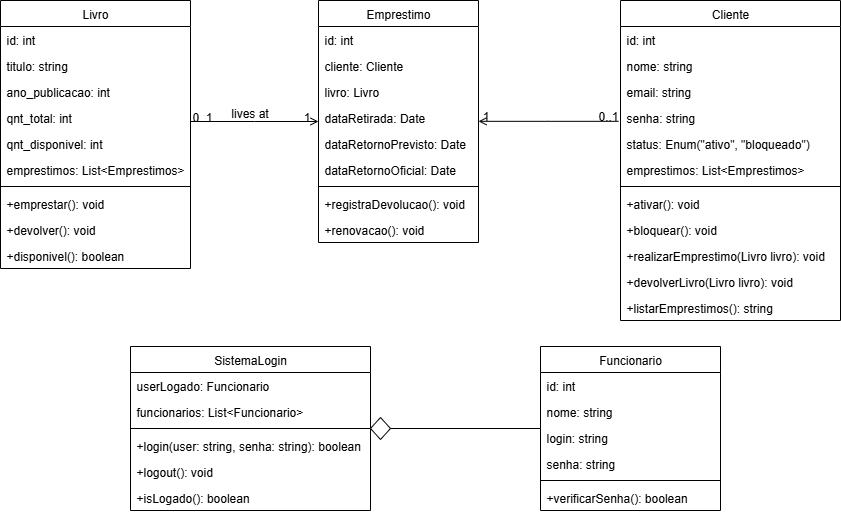

The diagram above was exported from draw.io. Its source (the exported page's mxGraphModel, read from the mxfile embedded in the PNG):
<mxGraphModel dx="1281" dy="596" grid="1" gridSize="10" guides="1" tooltips="1" connect="1" arrows="1" fold="1" page="1" pageScale="1" pageWidth="827" pageHeight="1169" math="0" shadow="0">
  <root>
    <mxCell id="WIyWlLk6GJQsqaUBKTNV-0" />
    <mxCell id="WIyWlLk6GJQsqaUBKTNV-1" parent="WIyWlLk6GJQsqaUBKTNV-0" />
    <mxCell id="zkfFHV4jXpPFQw0GAbJ--0" value="Livro" style="swimlane;fontStyle=0;align=center;verticalAlign=top;childLayout=stackLayout;horizontal=1;startSize=26;horizontalStack=0;resizeParent=1;resizeLast=0;collapsible=1;marginBottom=0;rounded=0;shadow=0;strokeWidth=1;" parent="WIyWlLk6GJQsqaUBKTNV-1" vertex="1">
      <mxGeometry x="190" y="120" width="190" height="268" as="geometry">
        <mxRectangle x="230" y="140" width="160" height="26" as="alternateBounds" />
      </mxGeometry>
    </mxCell>
    <mxCell id="zkfFHV4jXpPFQw0GAbJ--1" value="id: int" style="text;align=left;verticalAlign=top;spacingLeft=4;spacingRight=4;overflow=hidden;rotatable=0;points=[[0,0.5],[1,0.5]];portConstraint=eastwest;" parent="zkfFHV4jXpPFQw0GAbJ--0" vertex="1">
      <mxGeometry y="26" width="190" height="26" as="geometry" />
    </mxCell>
    <mxCell id="zkfFHV4jXpPFQw0GAbJ--2" value="titulo: string" style="text;align=left;verticalAlign=top;spacingLeft=4;spacingRight=4;overflow=hidden;rotatable=0;points=[[0,0.5],[1,0.5]];portConstraint=eastwest;rounded=0;shadow=0;html=0;" parent="zkfFHV4jXpPFQw0GAbJ--0" vertex="1">
      <mxGeometry y="52" width="190" height="26" as="geometry" />
    </mxCell>
    <mxCell id="bplKdp3R769m4VhdDFAA-6" value="ano_publicacao: int" style="text;align=left;verticalAlign=top;spacingLeft=4;spacingRight=4;overflow=hidden;rotatable=0;points=[[0,0.5],[1,0.5]];portConstraint=eastwest;rounded=0;shadow=0;html=0;" parent="zkfFHV4jXpPFQw0GAbJ--0" vertex="1">
      <mxGeometry y="78" width="190" height="26" as="geometry" />
    </mxCell>
    <mxCell id="bplKdp3R769m4VhdDFAA-0" value="qnt_total: int" style="text;align=left;verticalAlign=top;spacingLeft=4;spacingRight=4;overflow=hidden;rotatable=0;points=[[0,0.5],[1,0.5]];portConstraint=eastwest;rounded=0;shadow=0;html=0;" parent="zkfFHV4jXpPFQw0GAbJ--0" vertex="1">
      <mxGeometry y="104" width="190" height="26" as="geometry" />
    </mxCell>
    <mxCell id="zkfFHV4jXpPFQw0GAbJ--3" value="qnt_disponivel: int" style="text;align=left;verticalAlign=top;spacingLeft=4;spacingRight=4;overflow=hidden;rotatable=0;points=[[0,0.5],[1,0.5]];portConstraint=eastwest;rounded=0;shadow=0;html=0;" parent="zkfFHV4jXpPFQw0GAbJ--0" vertex="1">
      <mxGeometry y="130" width="190" height="26" as="geometry" />
    </mxCell>
    <mxCell id="bplKdp3R769m4VhdDFAA-3" value="emprestimos: List&lt;Emprestimos&gt;" style="text;align=left;verticalAlign=top;spacingLeft=4;spacingRight=4;overflow=hidden;rotatable=0;points=[[0,0.5],[1,0.5]];portConstraint=eastwest;rounded=0;shadow=0;html=0;" parent="zkfFHV4jXpPFQw0GAbJ--0" vertex="1">
      <mxGeometry y="156" width="190" height="26" as="geometry" />
    </mxCell>
    <mxCell id="zkfFHV4jXpPFQw0GAbJ--4" value="" style="line;html=1;strokeWidth=1;align=left;verticalAlign=middle;spacingTop=-1;spacingLeft=3;spacingRight=3;rotatable=0;labelPosition=right;points=[];portConstraint=eastwest;" parent="zkfFHV4jXpPFQw0GAbJ--0" vertex="1">
      <mxGeometry y="182" width="190" height="8" as="geometry" />
    </mxCell>
    <mxCell id="zkfFHV4jXpPFQw0GAbJ--5" value="+emprestar(): void" style="text;align=left;verticalAlign=top;spacingLeft=4;spacingRight=4;overflow=hidden;rotatable=0;points=[[0,0.5],[1,0.5]];portConstraint=eastwest;" parent="zkfFHV4jXpPFQw0GAbJ--0" vertex="1">
      <mxGeometry y="190" width="190" height="26" as="geometry" />
    </mxCell>
    <mxCell id="bplKdp3R769m4VhdDFAA-4" value="+devolver(): void" style="text;align=left;verticalAlign=top;spacingLeft=4;spacingRight=4;overflow=hidden;rotatable=0;points=[[0,0.5],[1,0.5]];portConstraint=eastwest;" parent="zkfFHV4jXpPFQw0GAbJ--0" vertex="1">
      <mxGeometry y="216" width="190" height="26" as="geometry" />
    </mxCell>
    <mxCell id="bplKdp3R769m4VhdDFAA-5" value="+disponivel(): boolean" style="text;align=left;verticalAlign=top;spacingLeft=4;spacingRight=4;overflow=hidden;rotatable=0;points=[[0,0.5],[1,0.5]];portConstraint=eastwest;" parent="zkfFHV4jXpPFQw0GAbJ--0" vertex="1">
      <mxGeometry y="242" width="190" height="26" as="geometry" />
    </mxCell>
    <mxCell id="zkfFHV4jXpPFQw0GAbJ--6" value="SistemaLogin" style="swimlane;fontStyle=0;align=center;verticalAlign=top;childLayout=stackLayout;horizontal=1;startSize=26;horizontalStack=0;resizeParent=1;resizeLast=0;collapsible=1;marginBottom=0;rounded=0;shadow=0;strokeWidth=1;" parent="WIyWlLk6GJQsqaUBKTNV-1" vertex="1">
      <mxGeometry x="320" y="466" width="240" height="164" as="geometry">
        <mxRectangle x="320" y="466" width="160" height="26" as="alternateBounds" />
      </mxGeometry>
    </mxCell>
    <mxCell id="zkfFHV4jXpPFQw0GAbJ--7" value="userLogado: Funcionario" style="text;align=left;verticalAlign=top;spacingLeft=4;spacingRight=4;overflow=hidden;rotatable=0;points=[[0,0.5],[1,0.5]];portConstraint=eastwest;" parent="zkfFHV4jXpPFQw0GAbJ--6" vertex="1">
      <mxGeometry y="26" width="240" height="26" as="geometry" />
    </mxCell>
    <mxCell id="zkfFHV4jXpPFQw0GAbJ--8" value="funcionarios: List&lt;Funcionario&gt;" style="text;align=left;verticalAlign=top;spacingLeft=4;spacingRight=4;overflow=hidden;rotatable=0;points=[[0,0.5],[1,0.5]];portConstraint=eastwest;rounded=0;shadow=0;html=0;" parent="zkfFHV4jXpPFQw0GAbJ--6" vertex="1">
      <mxGeometry y="52" width="240" height="26" as="geometry" />
    </mxCell>
    <mxCell id="zkfFHV4jXpPFQw0GAbJ--9" value="" style="line;html=1;strokeWidth=1;align=left;verticalAlign=middle;spacingTop=-1;spacingLeft=3;spacingRight=3;rotatable=0;labelPosition=right;points=[];portConstraint=eastwest;" parent="zkfFHV4jXpPFQw0GAbJ--6" vertex="1">
      <mxGeometry y="78" width="240" height="8" as="geometry" />
    </mxCell>
    <mxCell id="zkfFHV4jXpPFQw0GAbJ--11" value="+login(user: string, senha: string): boolean" style="text;align=left;verticalAlign=top;spacingLeft=4;spacingRight=4;overflow=hidden;rotatable=0;points=[[0,0.5],[1,0.5]];portConstraint=eastwest;" parent="zkfFHV4jXpPFQw0GAbJ--6" vertex="1">
      <mxGeometry y="86" width="240" height="26" as="geometry" />
    </mxCell>
    <mxCell id="bplKdp3R769m4VhdDFAA-28" value="+logout(): void" style="text;align=left;verticalAlign=top;spacingLeft=4;spacingRight=4;overflow=hidden;rotatable=0;points=[[0,0.5],[1,0.5]];portConstraint=eastwest;" parent="zkfFHV4jXpPFQw0GAbJ--6" vertex="1">
      <mxGeometry y="112" width="240" height="26" as="geometry" />
    </mxCell>
    <mxCell id="bplKdp3R769m4VhdDFAA-29" value="+isLogado(): boolean" style="text;align=left;verticalAlign=top;spacingLeft=4;spacingRight=4;overflow=hidden;rotatable=0;points=[[0,0.5],[1,0.5]];portConstraint=eastwest;" parent="zkfFHV4jXpPFQw0GAbJ--6" vertex="1">
      <mxGeometry y="138" width="240" height="26" as="geometry" />
    </mxCell>
    <mxCell id="zkfFHV4jXpPFQw0GAbJ--13" value="Funcionario" style="swimlane;fontStyle=0;align=center;verticalAlign=top;childLayout=stackLayout;horizontal=1;startSize=26;horizontalStack=0;resizeParent=1;resizeLast=0;collapsible=1;marginBottom=0;rounded=0;shadow=0;strokeWidth=1;" parent="WIyWlLk6GJQsqaUBKTNV-1" vertex="1">
      <mxGeometry x="730" y="466" width="180" height="164" as="geometry">
        <mxRectangle x="750" y="470" width="170" height="26" as="alternateBounds" />
      </mxGeometry>
    </mxCell>
    <mxCell id="zkfFHV4jXpPFQw0GAbJ--14" value="id: int" style="text;align=left;verticalAlign=top;spacingLeft=4;spacingRight=4;overflow=hidden;rotatable=0;points=[[0,0.5],[1,0.5]];portConstraint=eastwest;" parent="zkfFHV4jXpPFQw0GAbJ--13" vertex="1">
      <mxGeometry y="26" width="180" height="26" as="geometry" />
    </mxCell>
    <mxCell id="bplKdp3R769m4VhdDFAA-33" value="nome: string" style="text;align=left;verticalAlign=top;spacingLeft=4;spacingRight=4;overflow=hidden;rotatable=0;points=[[0,0.5],[1,0.5]];portConstraint=eastwest;" parent="zkfFHV4jXpPFQw0GAbJ--13" vertex="1">
      <mxGeometry y="52" width="180" height="26" as="geometry" />
    </mxCell>
    <mxCell id="bplKdp3R769m4VhdDFAA-35" value="login: string" style="text;align=left;verticalAlign=top;spacingLeft=4;spacingRight=4;overflow=hidden;rotatable=0;points=[[0,0.5],[1,0.5]];portConstraint=eastwest;" parent="zkfFHV4jXpPFQw0GAbJ--13" vertex="1">
      <mxGeometry y="78" width="180" height="26" as="geometry" />
    </mxCell>
    <mxCell id="bplKdp3R769m4VhdDFAA-34" value="senha: string" style="text;align=left;verticalAlign=top;spacingLeft=4;spacingRight=4;overflow=hidden;rotatable=0;points=[[0,0.5],[1,0.5]];portConstraint=eastwest;" parent="zkfFHV4jXpPFQw0GAbJ--13" vertex="1">
      <mxGeometry y="104" width="180" height="26" as="geometry" />
    </mxCell>
    <mxCell id="zkfFHV4jXpPFQw0GAbJ--15" value="" style="line;html=1;strokeWidth=1;align=left;verticalAlign=middle;spacingTop=-1;spacingLeft=3;spacingRight=3;rotatable=0;labelPosition=right;points=[];portConstraint=eastwest;" parent="zkfFHV4jXpPFQw0GAbJ--13" vertex="1">
      <mxGeometry y="130" width="180" height="8" as="geometry" />
    </mxCell>
    <mxCell id="bplKdp3R769m4VhdDFAA-32" value="+verificarSenha(): boolean" style="text;align=left;verticalAlign=top;spacingLeft=4;spacingRight=4;overflow=hidden;rotatable=0;points=[[0,0.5],[1,0.5]];portConstraint=eastwest;" parent="zkfFHV4jXpPFQw0GAbJ--13" vertex="1">
      <mxGeometry y="138" width="180" height="26" as="geometry" />
    </mxCell>
    <mxCell id="zkfFHV4jXpPFQw0GAbJ--17" value="Emprestimo" style="swimlane;fontStyle=0;align=center;verticalAlign=top;childLayout=stackLayout;horizontal=1;startSize=26;horizontalStack=0;resizeParent=1;resizeLast=0;collapsible=1;marginBottom=0;rounded=0;shadow=0;strokeWidth=1;" parent="WIyWlLk6GJQsqaUBKTNV-1" vertex="1">
      <mxGeometry x="508" y="120" width="160" height="242" as="geometry">
        <mxRectangle x="550" y="140" width="160" height="26" as="alternateBounds" />
      </mxGeometry>
    </mxCell>
    <mxCell id="zkfFHV4jXpPFQw0GAbJ--18" value="id: int" style="text;align=left;verticalAlign=top;spacingLeft=4;spacingRight=4;overflow=hidden;rotatable=0;points=[[0,0.5],[1,0.5]];portConstraint=eastwest;" parent="zkfFHV4jXpPFQw0GAbJ--17" vertex="1">
      <mxGeometry y="26" width="160" height="26" as="geometry" />
    </mxCell>
    <mxCell id="zkfFHV4jXpPFQw0GAbJ--19" value="cliente: Cliente" style="text;align=left;verticalAlign=top;spacingLeft=4;spacingRight=4;overflow=hidden;rotatable=0;points=[[0,0.5],[1,0.5]];portConstraint=eastwest;rounded=0;shadow=0;html=0;" parent="zkfFHV4jXpPFQw0GAbJ--17" vertex="1">
      <mxGeometry y="52" width="160" height="26" as="geometry" />
    </mxCell>
    <mxCell id="zkfFHV4jXpPFQw0GAbJ--20" value="livro: Livro" style="text;align=left;verticalAlign=top;spacingLeft=4;spacingRight=4;overflow=hidden;rotatable=0;points=[[0,0.5],[1,0.5]];portConstraint=eastwest;rounded=0;shadow=0;html=0;" parent="zkfFHV4jXpPFQw0GAbJ--17" vertex="1">
      <mxGeometry y="78" width="160" height="26" as="geometry" />
    </mxCell>
    <mxCell id="zkfFHV4jXpPFQw0GAbJ--21" value="dataRetirada: Date" style="text;align=left;verticalAlign=top;spacingLeft=4;spacingRight=4;overflow=hidden;rotatable=0;points=[[0,0.5],[1,0.5]];portConstraint=eastwest;rounded=0;shadow=0;html=0;" parent="zkfFHV4jXpPFQw0GAbJ--17" vertex="1">
      <mxGeometry y="104" width="160" height="26" as="geometry" />
    </mxCell>
    <mxCell id="zkfFHV4jXpPFQw0GAbJ--22" value="dataRetornoPrevisto: Date" style="text;align=left;verticalAlign=top;spacingLeft=4;spacingRight=4;overflow=hidden;rotatable=0;points=[[0,0.5],[1,0.5]];portConstraint=eastwest;rounded=0;shadow=0;html=0;" parent="zkfFHV4jXpPFQw0GAbJ--17" vertex="1">
      <mxGeometry y="130" width="160" height="26" as="geometry" />
    </mxCell>
    <mxCell id="bplKdp3R769m4VhdDFAA-7" value="dataRetornoOficial: Date" style="text;align=left;verticalAlign=top;spacingLeft=4;spacingRight=4;overflow=hidden;rotatable=0;points=[[0,0.5],[1,0.5]];portConstraint=eastwest;rounded=0;shadow=0;html=0;" parent="zkfFHV4jXpPFQw0GAbJ--17" vertex="1">
      <mxGeometry y="156" width="160" height="26" as="geometry" />
    </mxCell>
    <mxCell id="zkfFHV4jXpPFQw0GAbJ--23" value="" style="line;html=1;strokeWidth=1;align=left;verticalAlign=middle;spacingTop=-1;spacingLeft=3;spacingRight=3;rotatable=0;labelPosition=right;points=[];portConstraint=eastwest;" parent="zkfFHV4jXpPFQw0GAbJ--17" vertex="1">
      <mxGeometry y="182" width="160" height="8" as="geometry" />
    </mxCell>
    <mxCell id="zkfFHV4jXpPFQw0GAbJ--24" value="+registraDevolucao(): void" style="text;align=left;verticalAlign=top;spacingLeft=4;spacingRight=4;overflow=hidden;rotatable=0;points=[[0,0.5],[1,0.5]];portConstraint=eastwest;" parent="zkfFHV4jXpPFQw0GAbJ--17" vertex="1">
      <mxGeometry y="190" width="160" height="26" as="geometry" />
    </mxCell>
    <mxCell id="zkfFHV4jXpPFQw0GAbJ--25" value="+renovacao(): void" style="text;align=left;verticalAlign=top;spacingLeft=4;spacingRight=4;overflow=hidden;rotatable=0;points=[[0,0.5],[1,0.5]];portConstraint=eastwest;" parent="zkfFHV4jXpPFQw0GAbJ--17" vertex="1">
      <mxGeometry y="216" width="160" height="26" as="geometry" />
    </mxCell>
    <mxCell id="zkfFHV4jXpPFQw0GAbJ--26" value="" style="endArrow=open;shadow=0;strokeWidth=1;rounded=0;curved=0;endFill=1;edgeStyle=elbowEdgeStyle;elbow=vertical;" parent="WIyWlLk6GJQsqaUBKTNV-1" source="zkfFHV4jXpPFQw0GAbJ--0" target="zkfFHV4jXpPFQw0GAbJ--17" edge="1">
      <mxGeometry x="0.5" y="41" relative="1" as="geometry">
        <mxPoint x="380" y="192" as="sourcePoint" />
        <mxPoint x="540" y="192" as="targetPoint" />
        <mxPoint x="-40" y="32" as="offset" />
      </mxGeometry>
    </mxCell>
    <mxCell id="zkfFHV4jXpPFQw0GAbJ--27" value="0..1" style="resizable=0;align=left;verticalAlign=bottom;labelBackgroundColor=none;fontSize=12;" parent="zkfFHV4jXpPFQw0GAbJ--26" connectable="0" vertex="1">
      <mxGeometry x="-1" relative="1" as="geometry">
        <mxPoint y="4" as="offset" />
      </mxGeometry>
    </mxCell>
    <mxCell id="zkfFHV4jXpPFQw0GAbJ--28" value="1" style="resizable=0;align=right;verticalAlign=bottom;labelBackgroundColor=none;fontSize=12;" parent="zkfFHV4jXpPFQw0GAbJ--26" connectable="0" vertex="1">
      <mxGeometry x="1" relative="1" as="geometry">
        <mxPoint x="-7" y="4" as="offset" />
      </mxGeometry>
    </mxCell>
    <mxCell id="zkfFHV4jXpPFQw0GAbJ--29" value="lives at" style="text;html=1;resizable=0;points=[];;align=center;verticalAlign=middle;labelBackgroundColor=none;rounded=0;shadow=0;strokeWidth=1;fontSize=12;" parent="zkfFHV4jXpPFQw0GAbJ--26" vertex="1" connectable="0">
      <mxGeometry x="0.5" y="49" relative="1" as="geometry">
        <mxPoint x="-38" y="40" as="offset" />
      </mxGeometry>
    </mxCell>
    <mxCell id="bplKdp3R769m4VhdDFAA-8" value="" style="endArrow=open;shadow=0;strokeWidth=1;rounded=0;curved=0;endFill=1;edgeStyle=elbowEdgeStyle;elbow=vertical;" parent="WIyWlLk6GJQsqaUBKTNV-1" edge="1">
      <mxGeometry x="0.5" y="41" relative="1" as="geometry">
        <mxPoint x="808" y="240.82999999999998" as="sourcePoint" />
        <mxPoint x="668" y="240.82999999999998" as="targetPoint" />
        <mxPoint x="-40" y="32" as="offset" />
        <Array as="points">
          <mxPoint x="738" y="240.82999999999998" />
        </Array>
      </mxGeometry>
    </mxCell>
    <mxCell id="bplKdp3R769m4VhdDFAA-9" value="0..1" style="resizable=0;align=left;verticalAlign=bottom;labelBackgroundColor=none;fontSize=12;" parent="bplKdp3R769m4VhdDFAA-8" connectable="0" vertex="1">
      <mxGeometry x="-1" relative="1" as="geometry">
        <mxPoint x="-22" y="4" as="offset" />
      </mxGeometry>
    </mxCell>
    <mxCell id="bplKdp3R769m4VhdDFAA-10" value="1" style="resizable=0;align=right;verticalAlign=bottom;labelBackgroundColor=none;fontSize=12;" parent="bplKdp3R769m4VhdDFAA-8" connectable="0" vertex="1">
      <mxGeometry x="1" relative="1" as="geometry">
        <mxPoint x="12" y="4" as="offset" />
      </mxGeometry>
    </mxCell>
    <mxCell id="bplKdp3R769m4VhdDFAA-14" value="Cliente" style="swimlane;fontStyle=0;align=center;verticalAlign=top;childLayout=stackLayout;horizontal=1;startSize=26;horizontalStack=0;resizeParent=1;resizeLast=0;collapsible=1;marginBottom=0;rounded=0;shadow=0;strokeWidth=1;" parent="WIyWlLk6GJQsqaUBKTNV-1" vertex="1">
      <mxGeometry x="810" y="120" width="220" height="320" as="geometry">
        <mxRectangle x="230" y="140" width="160" height="26" as="alternateBounds" />
      </mxGeometry>
    </mxCell>
    <mxCell id="bplKdp3R769m4VhdDFAA-15" value="id: int" style="text;align=left;verticalAlign=top;spacingLeft=4;spacingRight=4;overflow=hidden;rotatable=0;points=[[0,0.5],[1,0.5]];portConstraint=eastwest;" parent="bplKdp3R769m4VhdDFAA-14" vertex="1">
      <mxGeometry y="26" width="220" height="26" as="geometry" />
    </mxCell>
    <mxCell id="bplKdp3R769m4VhdDFAA-16" value="nome: string" style="text;align=left;verticalAlign=top;spacingLeft=4;spacingRight=4;overflow=hidden;rotatable=0;points=[[0,0.5],[1,0.5]];portConstraint=eastwest;rounded=0;shadow=0;html=0;" parent="bplKdp3R769m4VhdDFAA-14" vertex="1">
      <mxGeometry y="52" width="220" height="26" as="geometry" />
    </mxCell>
    <mxCell id="bplKdp3R769m4VhdDFAA-17" value="email: string" style="text;align=left;verticalAlign=top;spacingLeft=4;spacingRight=4;overflow=hidden;rotatable=0;points=[[0,0.5],[1,0.5]];portConstraint=eastwest;rounded=0;shadow=0;html=0;" parent="bplKdp3R769m4VhdDFAA-14" vertex="1">
      <mxGeometry y="78" width="220" height="26" as="geometry" />
    </mxCell>
    <mxCell id="6to0pOKLSfZdxaN8IUoP-0" value="senha: string" style="text;align=left;verticalAlign=top;spacingLeft=4;spacingRight=4;overflow=hidden;rotatable=0;points=[[0,0.5],[1,0.5]];portConstraint=eastwest;rounded=0;shadow=0;html=0;" vertex="1" parent="bplKdp3R769m4VhdDFAA-14">
      <mxGeometry y="104" width="220" height="26" as="geometry" />
    </mxCell>
    <mxCell id="bplKdp3R769m4VhdDFAA-18" value="status: Enum(&quot;ativo&quot;, &quot;bloqueado&quot;)" style="text;align=left;verticalAlign=top;spacingLeft=4;spacingRight=4;overflow=hidden;rotatable=0;points=[[0,0.5],[1,0.5]];portConstraint=eastwest;rounded=0;shadow=0;html=0;" parent="bplKdp3R769m4VhdDFAA-14" vertex="1">
      <mxGeometry y="130" width="220" height="26" as="geometry" />
    </mxCell>
    <mxCell id="bplKdp3R769m4VhdDFAA-19" value="emprestimos: List&lt;Emprestimos&gt;" style="text;align=left;verticalAlign=top;spacingLeft=4;spacingRight=4;overflow=hidden;rotatable=0;points=[[0,0.5],[1,0.5]];portConstraint=eastwest;rounded=0;shadow=0;html=0;" parent="bplKdp3R769m4VhdDFAA-14" vertex="1">
      <mxGeometry y="156" width="220" height="26" as="geometry" />
    </mxCell>
    <mxCell id="bplKdp3R769m4VhdDFAA-21" value="" style="line;html=1;strokeWidth=1;align=left;verticalAlign=middle;spacingTop=-1;spacingLeft=3;spacingRight=3;rotatable=0;labelPosition=right;points=[];portConstraint=eastwest;" parent="bplKdp3R769m4VhdDFAA-14" vertex="1">
      <mxGeometry y="182" width="220" height="8" as="geometry" />
    </mxCell>
    <mxCell id="bplKdp3R769m4VhdDFAA-22" value="+ativar(): void" style="text;align=left;verticalAlign=top;spacingLeft=4;spacingRight=4;overflow=hidden;rotatable=0;points=[[0,0.5],[1,0.5]];portConstraint=eastwest;" parent="bplKdp3R769m4VhdDFAA-14" vertex="1">
      <mxGeometry y="190" width="220" height="26" as="geometry" />
    </mxCell>
    <mxCell id="bplKdp3R769m4VhdDFAA-23" value="+bloquear(): void" style="text;align=left;verticalAlign=top;spacingLeft=4;spacingRight=4;overflow=hidden;rotatable=0;points=[[0,0.5],[1,0.5]];portConstraint=eastwest;" parent="bplKdp3R769m4VhdDFAA-14" vertex="1">
      <mxGeometry y="216" width="220" height="26" as="geometry" />
    </mxCell>
    <mxCell id="bplKdp3R769m4VhdDFAA-24" value="+realizarEmprestimo(Livro livro): void" style="text;align=left;verticalAlign=top;spacingLeft=4;spacingRight=4;overflow=hidden;rotatable=0;points=[[0,0.5],[1,0.5]];portConstraint=eastwest;" parent="bplKdp3R769m4VhdDFAA-14" vertex="1">
      <mxGeometry y="242" width="220" height="26" as="geometry" />
    </mxCell>
    <mxCell id="bplKdp3R769m4VhdDFAA-26" value="+devolverLivro(Livro livro): void" style="text;align=left;verticalAlign=top;spacingLeft=4;spacingRight=4;overflow=hidden;rotatable=0;points=[[0,0.5],[1,0.5]];portConstraint=eastwest;" parent="bplKdp3R769m4VhdDFAA-14" vertex="1">
      <mxGeometry y="268" width="220" height="26" as="geometry" />
    </mxCell>
    <mxCell id="bplKdp3R769m4VhdDFAA-27" value="+listarEmprestimos(): string" style="text;align=left;verticalAlign=top;spacingLeft=4;spacingRight=4;overflow=hidden;rotatable=0;points=[[0,0.5],[1,0.5]];portConstraint=eastwest;" parent="bplKdp3R769m4VhdDFAA-14" vertex="1">
      <mxGeometry y="294" width="220" height="26" as="geometry" />
    </mxCell>
    <mxCell id="bplKdp3R769m4VhdDFAA-25" value="" style="resizable=0;align=left;verticalAlign=bottom;labelBackgroundColor=none;fontSize=12;" parent="WIyWlLk6GJQsqaUBKTNV-1" connectable="0" vertex="1">
      <mxGeometry x="1000" y="245" as="geometry" />
    </mxCell>
    <mxCell id="bplKdp3R769m4VhdDFAA-30" value="" style="rhombus;whiteSpace=wrap;html=1;" parent="WIyWlLk6GJQsqaUBKTNV-1" vertex="1">
      <mxGeometry x="560" y="537" width="20" height="22" as="geometry" />
    </mxCell>
    <mxCell id="bplKdp3R769m4VhdDFAA-31" value="" style="endArrow=none;html=1;rounded=0;exitX=1;exitY=0.5;exitDx=0;exitDy=0;" parent="WIyWlLk6GJQsqaUBKTNV-1" source="bplKdp3R769m4VhdDFAA-30" edge="1">
      <mxGeometry width="50" height="50" relative="1" as="geometry">
        <mxPoint x="620" y="570" as="sourcePoint" />
        <mxPoint x="730" y="548" as="targetPoint" />
      </mxGeometry>
    </mxCell>
  </root>
</mxGraphModel>